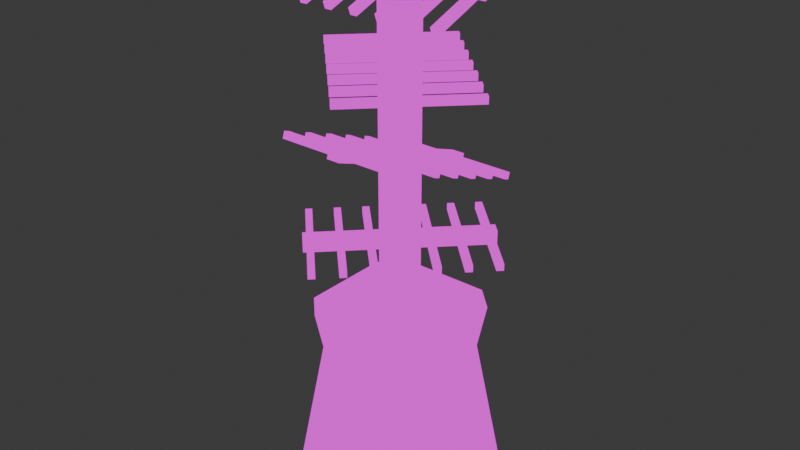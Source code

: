 # Source: challenge_pillar.blend  (saved by Blender 5.0.119; exported with 4.5.12 LTS)
import bpy
from mathutils import Matrix  # noqa: F401  (used for matrix-valued properties, if any)

bpy.ops.wm.read_factory_settings(use_empty=True)
scene = bpy.context.scene
scene.name = 'Scene'

# ---- collections
col_collection = bpy.data.collections.new('Collection'); scene.collection.children.link(col_collection)

# ---- images (referenced by path relative to the original .blend; pixels are not part of the script)
import os
ASSET_DIR = os.environ.get("B2B_ASSET_DIR", "")  # directory of the original .blend (textures are referenced by path, not embedded)
HERE = os.path.dirname(os.path.abspath(__file__))  # packed textures are extracted next to this script under _unpacked/

def load_image(name, relpath, width, height, colorspace="sRGB"):
    """Load a texture the original file referenced (path relative to the .blend, or extracted next to this script)."""
    p = next((c for c in (os.path.join(HERE, relpath), os.path.join(ASSET_DIR, relpath)) if relpath and os.path.exists(c)), "")
    if p:
        img = bpy.data.images.load(p, check_existing=True)
        img.name = name
    else:  # same state as the original file: an image datablock whose file is absent (Cycles renders it pink)
        img = bpy.data.images.new(name, width, height)
        img.source = "FILE"
        img.filepath = "//" + (relpath or name)
    img.colorspace_settings.name = colorspace
    return img
img_challenge_pillar_png = load_image('challenge_pillar.png', 'challenge_pillar.png', 1024, 1024, 'sRGB')

# ---- materials (node trees are filled in below, after node groups)
mat_challenge_pillar = bpy.data.materials.new('challenge_pillar')
mat_challenge_pillar.alpha_threshold = 0.0
mat_challenge_pillar.use_backface_culling_lightprobe_volume = False
mat_challenge_pillar.roughness = 0.5
mat_challenge_pillar.line_color = (0.0, 0.0, 0.0, 1.0)

# ---- material node trees
mat_challenge_pillar.use_nodes = True; mat_challenge_pillar.node_tree.nodes.clear()
_N = mat_challenge_pillar.node_tree.nodes; _L = mat_challenge_pillar.node_tree.links
n0 = _N.new('ShaderNodeOutputMaterial'); n0.name = 'Material Output'; n0.location = (200, 100)
n1 = _N.new('ShaderNodeEmission'); n1.name = 'Emission'; n1.location = (-200, 100)
n2 = _N.new('ShaderNodeTexImage'); n2.name = 'Image Texture'; n2.location = (-490, 80)
n2.image = img_challenge_pillar_png
_L.new(n1.outputs[0], n0.inputs[0])
_L.new(n2.outputs[0], n1.inputs[0])
n0.is_active_output = True

# ---- world
world_world = bpy.data.worlds.new('World'); scene.world = world_world
world_world.use_nodes = True; world_world.node_tree.nodes.clear()
_N = world_world.node_tree.nodes; _L = world_world.node_tree.links
n0 = _N.new('ShaderNodeOutputWorld'); n0.name = 'World Output'; n0.location = (200, 100)
n1 = _N.new('ShaderNodeBackground'); n1.name = 'Background'; n1.location = (-200, 100)
n1.inputs[0].default_value = (0.05088, 0.05088, 0.05088, 1.0)
_L.new(n1.outputs[0], n0.inputs[0])
n0.is_active_output = True
world_world.color = (0.05088, 0.05088, 0.05088)
world_world.sun_shadow_jitter_overblur = 0.0

# ---- meshes
me_pillar = bpy.data.meshes.new('pillar')
me_pillar.from_pydata([(-0.25, 0.1667, 0.7), (-0.25, -0.1667, 0.7), (0.25, -0.1667, 0.7), (0.25, 0.1667, 0.7), (0.1667, 0.25, 0.7), (-0.1667, 0.25, 0.7), (-0.1667, -0.25, 0.7), (0.1667, -0.25, 0.7), (0.1667, 0.1667, 0.7), (-0.1667, 0.1667, 0.7), (0.1667, -0.1667, 0.7), (-0.1667, -0.1667, 0.7), (0.2642, 0.2642, 0.0), (-0.2642, 0.2642, 0.0), (0.2642, -0.2642, 0.0), (-0.2642, -0.2642, 0.0), (-0.2, 0.1333, 0.4), (-0.2, -0.1333, 0.4), (0.2, -0.1333, 0.4), (0.2, 0.1333, 0.4), (0.1333, 0.2, 0.4), (-0.1333, 0.2, 0.4), (-0.1333, -0.2, 0.4), (0.1333, -0.2, 0.4), (-0.05, -0.05, 0.7), (-0.05, -0.05, 2.0), (-0.05, 0.05, 0.7), (-0.05, 0.05, 2.0), (0.05, -0.05, 0.7), (0.05, -0.05, 2.0), (0.05, 0.05, 0.7), (0.05, 0.05, 2.0), (-0.325, -0.03204, 1.865), (0.325, -0.03204, 1.865), (-0.325, 0.01494, 1.882), (0.325, 0.01494, 1.882), (-0.325, -0.01494, 1.818), (0.325, -0.01494, 1.818), (-0.325, 0.03204, 1.835), (0.325, 0.03204, 1.835), (-0.3125, 0.2095, 1.94), (-0.3125, -0.2181, 1.784), (-0.2875, 0.2095, 1.94), (-0.2875, -0.2181, 1.784), (-0.3125, 0.2181, 1.916), (-0.3125, -0.2095, 1.76), (-0.2875, 0.2181, 1.916), (-0.2875, -0.2095, 1.76), (-0.2125, 0.2095, 1.94), (-0.2125, -0.2181, 1.784), (-0.1875, 0.2095, 1.94), (-0.1875, -0.2181, 1.784), (-0.2125, 0.2181, 1.916), (-0.2125, -0.2095, 1.76), (-0.1875, 0.2181, 1.916), (-0.1875, -0.2095, 1.76), (-0.1125, 0.2095, 1.94), (-0.1125, -0.2181, 1.784), (-0.0875, 0.2095, 1.94), (-0.0875, -0.2181, 1.784), (-0.1125, 0.2181, 1.916), (-0.1125, -0.2095, 1.76), (-0.0875, 0.2181, 1.916), (-0.0875, -0.2095, 1.76), (-0.0125, 0.2095, 1.94), (-0.0125, -0.2181, 1.784), (0.0125, 0.2095, 1.94), (0.0125, -0.2181, 1.784), (-0.0125, 0.2181, 1.916), (-0.0125, -0.2095, 1.76), (0.0125, 0.2181, 1.916), (0.0125, -0.2095, 1.76), (0.0875, 0.2095, 1.94), (0.0875, -0.2181, 1.784), (0.1125, 0.2095, 1.94), (0.1125, -0.2181, 1.784), (0.0875, 0.2181, 1.916), (0.0875, -0.2095, 1.76), (0.1125, 0.2181, 1.916), (0.1125, -0.2095, 1.76), (0.1875, 0.2095, 1.94), (0.1875, -0.2181, 1.784), (0.2125, 0.2095, 1.94), (0.2125, -0.2181, 1.784), (0.1875, 0.2181, 1.916), (0.1875, -0.2095, 1.76), (0.2125, 0.2181, 1.916), (0.2125, -0.2095, 1.76), (0.2875, 0.2095, 1.94), (0.2875, -0.2181, 1.784), (0.3125, 0.2095, 1.94), (0.3125, -0.2181, 1.784), (0.2875, 0.2181, 1.916), (0.2875, -0.2095, 1.76), (0.3125, 0.2181, 1.916), (0.3125, -0.2095, 1.76), (-0.2475, 0.2121, 1.575), (0.2121, -0.2475, 1.575), (-0.2121, 0.2475, 1.575), (0.2475, -0.2121, 1.575), (-0.2475, 0.2121, 1.525), (0.2121, -0.2475, 1.525), (-0.2121, 0.2475, 1.525), (0.2475, -0.2121, 1.525), (-0.0601, 0.3818, 1.562), (-0.3818, 0.0601, 1.562), (-0.04243, 0.3642, 1.562), (-0.3642, 0.04243, 1.562), (-0.0601, 0.3818, 1.537), (-0.3818, 0.0601, 1.537), (-0.04243, 0.3642, 1.537), (-0.3642, 0.04243, 1.537), (0.01061, 0.3111, 1.562), (-0.3111, -0.01061, 1.562), (0.02828, 0.2934, 1.562), (-0.2934, -0.02828, 1.562), (0.01061, 0.3111, 1.537), (-0.3111, -0.01061, 1.537), (0.02828, 0.2934, 1.537), (-0.2934, -0.02828, 1.537), (0.08132, 0.2404, 1.562), (-0.2404, -0.08132, 1.562), (0.09899, 0.2227, 1.562), (-0.2227, -0.09899, 1.562), (0.08132, 0.2404, 1.537), (-0.2404, -0.08132, 1.537), (0.09899, 0.2227, 1.537), (-0.2227, -0.09899, 1.537), (0.152, 0.1697, 1.562), (-0.1697, -0.152, 1.562), (0.1697, 0.152, 1.562), (-0.152, -0.1697, 1.562), (0.152, 0.1697, 1.537), (-0.1697, -0.152, 1.537), (0.1697, 0.152, 1.537), (-0.152, -0.1697, 1.537), (0.2227, 0.09899, 1.562), (-0.09899, -0.2227, 1.562), (0.2404, 0.08132, 1.562), (-0.08132, -0.2404, 1.562), (0.2227, 0.09899, 1.537), (-0.09899, -0.2227, 1.537), (0.2404, 0.08132, 1.537), (-0.08132, -0.2404, 1.537), (0.2934, 0.02828, 1.562), (-0.02828, -0.2934, 1.562), (0.3111, 0.01061, 1.562), (-0.01061, -0.3111, 1.562), (0.2934, 0.02828, 1.537), (-0.02828, -0.2934, 1.537), (0.3111, 0.01061, 1.537), (-0.01061, -0.3111, 1.537), (0.3642, -0.04243, 1.562), (0.04243, -0.3642, 1.562), (0.3818, -0.0601, 1.562), (0.0601, -0.3818, 1.562), (0.3642, -0.04243, 1.537), (0.04243, -0.3642, 1.537), (0.3818, -0.0601, 1.537), (0.0601, -0.3818, 1.537), (-0.025, 0.314, 1.162), (-0.025, -0.2968, 1.385), (0.025, 0.314, 1.162), (0.025, -0.2968, 1.385), (-0.025, 0.2968, 1.115), (-0.025, -0.314, 1.338), (0.025, 0.2968, 1.115), (0.025, -0.314, 1.338), (0.2275, 0.2979, 1.155), (-0.2275, 0.2979, 1.155), (0.2275, 0.2744, 1.163), (-0.2275, 0.2744, 1.163), (0.2275, 0.2894, 1.131), (-0.2275, 0.2894, 1.131), (0.2275, 0.2659, 1.14), (-0.2275, 0.2659, 1.14), (0.2275, 0.204, 1.189), (-0.2275, 0.204, 1.189), (0.2275, 0.1805, 1.198), (-0.2275, 0.1805, 1.198), (0.2275, 0.1954, 1.166), (-0.2275, 0.1954, 1.166), (0.2275, 0.1719, 1.174), (-0.2275, 0.1719, 1.174), (0.2275, 0.11, 1.223), (-0.2275, 0.11, 1.223), (0.2275, 0.0865, 1.232), (-0.2275, 0.0865, 1.232), (0.2275, 0.1014, 1.2), (-0.2275, 0.1014, 1.2), (0.2275, 0.07795, 1.208), (-0.2275, 0.07795, 1.208), (0.2275, 0.01602, 1.257), (-0.2275, 0.01602, 1.257), (0.2275, -0.007471, 1.266), (-0.2275, -0.007471, 1.266), (0.2275, 0.007471, 1.234), (-0.2275, 0.007471, 1.234), (0.2275, -0.01602, 1.243), (-0.2275, -0.01602, 1.243), (0.2275, -0.07795, 1.292), (-0.2275, -0.07795, 1.292), (0.2275, -0.1014, 1.3), (-0.2275, -0.1014, 1.3), (0.2275, -0.0865, 1.268), (-0.2275, -0.0865, 1.268), (0.2275, -0.11, 1.277), (-0.2275, -0.11, 1.277), (0.2275, -0.1719, 1.326), (-0.2275, -0.1719, 1.326), (0.2275, -0.1954, 1.334), (-0.2275, -0.1954, 1.334), (0.2275, -0.1805, 1.302), (-0.2275, -0.1805, 1.302), (0.2275, -0.204, 1.311), (-0.2275, -0.204, 1.311), (0.2275, -0.2659, 1.36), (-0.2275, -0.2659, 1.36), (0.2275, -0.2894, 1.369), (-0.2275, -0.2894, 1.369), (0.2275, -0.2744, 1.337), (-0.2275, -0.2744, 1.337), (0.2275, -0.2979, 1.345), (-0.2275, -0.2979, 1.345), (0.2121, 0.2475, 0.975), (-0.2475, -0.2121, 0.975), (0.2475, 0.2121, 0.975), (-0.2121, -0.2475, 0.975), (0.2121, 0.2475, 0.925), (-0.2475, -0.2121, 0.925), (0.2475, 0.2121, 0.925), (-0.2121, -0.2475, 0.925), (0.3818, 0.0601, 0.9625), (0.0601, 0.3818, 0.9625), (0.3642, 0.04243, 0.9625), (0.04243, 0.3642, 0.9625), (0.3818, 0.0601, 0.9375), (0.0601, 0.3818, 0.9375), (0.3642, 0.04243, 0.9375), (0.04243, 0.3642, 0.9375), (0.3111, -0.01061, 0.9625), (-0.01061, 0.3111, 0.9625), (0.2934, -0.02828, 0.9625), (-0.02828, 0.2934, 0.9625), (0.3111, -0.01061, 0.9375), (-0.01061, 0.3111, 0.9375), (0.2934, -0.02828, 0.9375), (-0.02828, 0.2934, 0.9375), (0.2404, -0.08132, 0.9625), (-0.08132, 0.2404, 0.9625), (0.2227, -0.09899, 0.9625), (-0.09899, 0.2227, 0.9625), (0.2404, -0.08132, 0.9375), (-0.08132, 0.2404, 0.9375), (0.2227, -0.09899, 0.9375), (-0.09899, 0.2227, 0.9375), (0.1697, -0.152, 0.9625), (-0.152, 0.1697, 0.9625), (0.152, -0.1697, 0.9625), (-0.1697, 0.152, 0.9625), (0.1697, -0.152, 0.9375), (-0.152, 0.1697, 0.9375), (0.152, -0.1697, 0.9375), (-0.1697, 0.152, 0.9375), (0.099, -0.2227, 0.9625), (-0.2227, 0.09899, 0.9625), (0.08132, -0.2404, 0.9625), (-0.2404, 0.08132, 0.9625), (0.099, -0.2227, 0.9375), (-0.2227, 0.09899, 0.9375), (0.08132, -0.2404, 0.9375), (-0.2404, 0.08132, 0.9375), (0.02828, -0.2934, 0.9625), (-0.2934, 0.02828, 0.9625), (0.01061, -0.3111, 0.9625), (-0.3111, 0.01061, 0.9625), (0.02828, -0.2934, 0.9375), (-0.2934, 0.02828, 0.9375), (0.01061, -0.3111, 0.9375), (-0.3111, 0.01061, 0.9375), (-0.04243, -0.3642, 0.9625), (-0.3642, -0.04243, 0.9625), (-0.0601, -0.3818, 0.9625), (-0.3818, -0.0601, 0.9625), (-0.04243, -0.3642, 0.9375), (-0.3642, -0.04243, 0.9375), (-0.0601, -0.3818, 0.9375), (-0.3818, -0.0601, 0.9375)], [], [(10, 7, 2), (4, 8, 3), (8, 10, 2, 3), (0, 1, 11, 9), (10, 11, 15, 14), (5, 0, 9), (5, 9, 8, 4), (1, 6, 11), (11, 6, 7, 10), (9, 8, 12, 13), (11, 9, 13, 15), (8, 10, 14, 12), (10, 8, 9, 11), (3, 2, 18, 19), (1, 0, 16, 17), (6, 1, 17, 22), (4, 3, 19, 20), (2, 7, 23, 18), (0, 5, 21, 16), (7, 6, 22, 23), (5, 4, 20, 21), (24, 25, 27, 26), (26, 27, 31, 30), (30, 31, 29, 28), (28, 29, 25, 24), (32, 33, 35, 34), (31, 27, 25, 29), (34, 35, 39, 38), (38, 39, 37, 36), (36, 37, 33, 32), (39, 35, 33, 37), (32, 34, 38, 36), (40, 41, 43, 42), (42, 43, 47, 46), (46, 47, 45, 44), (44, 45, 41, 40), (47, 43, 41, 45), (40, 42, 46, 44), (48, 49, 51, 50), (50, 51, 55, 54), (54, 55, 53, 52), (52, 53, 49, 48), (55, 51, 49, 53), (48, 50, 54, 52), (56, 57, 59, 58), (58, 59, 63, 62), (62, 63, 61, 60), (60, 61, 57, 56), (63, 59, 57, 61), (56, 58, 62, 60), (64, 65, 67, 66), (66, 67, 71, 70), (70, 71, 69, 68), (68, 69, 65, 64), (71, 67, 65, 69), (64, 66, 70, 68), (72, 73, 75, 74), (74, 75, 79, 78), (78, 79, 77, 76), (76, 77, 73, 72), (79, 75, 73, 77), (72, 74, 78, 76), (80, 81, 83, 82), (82, 83, 87, 86), (86, 87, 85, 84), (84, 85, 81, 80), (87, 83, 81, 85), (80, 82, 86, 84), (88, 89, 91, 90), (90, 91, 95, 94), (94, 95, 93, 92), (92, 93, 89, 88), (95, 91, 89, 93), (88, 90, 94, 92), (96, 97, 99, 98), (98, 99, 103, 102), (102, 103, 101, 100), (100, 101, 97, 96), (103, 99, 97, 101), (96, 98, 102, 100), (104, 105, 107, 106), (106, 107, 111, 110), (110, 111, 109, 108), (108, 109, 105, 104), (111, 107, 105, 109), (104, 106, 110, 108), (112, 113, 115, 114), (114, 115, 119, 118), (118, 119, 117, 116), (116, 117, 113, 112), (119, 115, 113, 117), (112, 114, 118, 116), (120, 121, 123, 122), (122, 123, 127, 126), (126, 127, 125, 124), (124, 125, 121, 120), (127, 123, 121, 125), (120, 122, 126, 124), (128, 129, 131, 130), (130, 131, 135, 134), (134, 135, 133, 132), (132, 133, 129, 128), (135, 131, 129, 133), (128, 130, 134, 132), (136, 137, 139, 138), (138, 139, 143, 142), (142, 143, 141, 140), (140, 141, 137, 136), (143, 139, 137, 141), (136, 138, 142, 140), (144, 145, 147, 146), (146, 147, 151, 150), (150, 151, 149, 148), (148, 149, 145, 144), (151, 147, 145, 149), (144, 146, 150, 148), (152, 153, 155, 154), (154, 155, 159, 158), (158, 159, 157, 156), (156, 157, 153, 152), (159, 155, 153, 157), (152, 154, 158, 156), (160, 161, 163, 162), (162, 163, 167, 166), (166, 167, 165, 164), (164, 165, 161, 160), (167, 163, 161, 165), (160, 162, 166, 164), (168, 169, 171, 170), (170, 171, 175, 174), (174, 175, 173, 172), (172, 173, 169, 168), (175, 171, 169, 173), (168, 170, 174, 172), (176, 177, 179, 178), (178, 179, 183, 182), (182, 183, 181, 180), (180, 181, 177, 176), (183, 179, 177, 181), (176, 178, 182, 180), (184, 185, 187, 186), (186, 187, 191, 190), (190, 191, 189, 188), (188, 189, 185, 184), (191, 187, 185, 189), (184, 186, 190, 188), (192, 193, 195, 194), (194, 195, 199, 198), (198, 199, 197, 196), (196, 197, 193, 192), (199, 195, 193, 197), (192, 194, 198, 196), (200, 201, 203, 202), (202, 203, 207, 206), (206, 207, 205, 204), (204, 205, 201, 200), (207, 203, 201, 205), (200, 202, 206, 204), (208, 209, 211, 210), (210, 211, 215, 214), (214, 215, 213, 212), (212, 213, 209, 208), (215, 211, 209, 213), (208, 210, 214, 212), (216, 217, 219, 218), (218, 219, 223, 222), (222, 223, 221, 220), (220, 221, 217, 216), (223, 219, 217, 221), (216, 218, 222, 220), (224, 225, 227, 226), (226, 227, 231, 230), (230, 231, 229, 228), (228, 229, 225, 224), (231, 227, 225, 229), (224, 226, 230, 228), (232, 233, 235, 234), (234, 235, 239, 238), (238, 239, 237, 236), (236, 237, 233, 232), (239, 235, 233, 237), (232, 234, 238, 236), (240, 241, 243, 242), (242, 243, 247, 246), (246, 247, 245, 244), (244, 245, 241, 240), (247, 243, 241, 245), (240, 242, 246, 244), (248, 249, 251, 250), (250, 251, 255, 254), (254, 255, 253, 252), (252, 253, 249, 248), (255, 251, 249, 253), (248, 250, 254, 252), (256, 257, 259, 258), (258, 259, 263, 262), (262, 263, 261, 260), (260, 261, 257, 256), (263, 259, 257, 261), (256, 258, 262, 260), (264, 265, 267, 266), (266, 267, 271, 270), (270, 271, 269, 268), (268, 269, 265, 264), (271, 267, 265, 269), (264, 266, 270, 268), (272, 273, 275, 274), (274, 275, 279, 278), (278, 279, 277, 276), (276, 277, 273, 272), (279, 275, 273, 277), (272, 274, 278, 276), (280, 281, 283, 282), (282, 283, 287, 286), (286, 287, 285, 284), (284, 285, 281, 280), (287, 283, 281, 285), (280, 282, 286, 284)])
me_pillar.polygons.foreach_set('use_smooth', [1, 1, 1, 1, 1, 1, 1, 1, 1, 1, 1, 1, 1, 1, 1, 1, 1, 1, 1, 1, 1, 0, 0, 0, 0, 0, 0, 0, 0, 0, 0, 0, 0, 0, 0, 0, 0, 0, 0, 0, 0, 0, 0, 0, 0, 0, 0, 0, 0, 0, 0, 0, 0, 0, 0, 0, 0, 0, 0, 0, 0, 0, 0, 0, 0, 0, 0, 0, 0, 0, 0, 0, 0, 0, 0, 0, 0, 0, 0, 0, 0, 0, 0, 0, 0, 0, 0, 0, 0, 0, 0, 0, 0, 0, 0, 0, 0, 0, 0, 0, 0, 0, 0, 0, 0, 0, 0, 0, 0, 0, 0, 0, 0, 0, 0, 0, 0, 0, 0, 0, 0, 0, 0, 0, 0, 0, 0, 0, 0, 0, 0, 0, 0, 0, 0, 0, 0, 0, 0, 0, 0, 0, 0, 0, 0, 0, 0, 0, 0, 0, 0, 0, 0, 0, 0, 0, 0, 0, 0, 0, 0, 0, 0, 0, 0, 0, 0, 0, 0, 0, 0, 0, 0, 0, 0, 0, 0, 0, 0, 0, 0, 0, 0, 0, 0, 0, 0, 0, 0, 0, 0, 0, 0, 0, 0, 0, 0, 0, 0, 0, 0, 0, 0, 0, 0, 0, 0, 0, 0, 0, 0, 0, 0, 0, 0, 0, 0, 0])
_uv = me_pillar.uv_layers.new(name='UVMap')
_uv.uv.foreach_set('vector', [0.125, 0.8691, 0.125, 0.8691, 0.125, 0.8691, 0.125, 0.8691, 0.125, 0.8691, 0.125, 0.8691, 0.125, 0.8691, 0.125, 0.8691, 0.125, 0.8691, 0.125, 0.8691, 0.125, 0.8691, 0.125, 0.8691, 0.125, 0.8691, 0.125, 0.8691, 0.125, 0.8691, 0.125, 0.8691, 0.125, 0.8691, 0.125, 0.8691, 0.125, 0.8691, 0.125, 0.8691, 0.125, 0.8691, 0.125, 0.8691, 0.125, 0.8691, 0.125, 0.8691, 0.125, 0.8691, 0.125, 0.8691, 0.125, 0.8691, 0.125, 0.8691, 0.125, 0.8691, 0.125, 0.8691, 0.125, 0.8691, 0.125, 0.8691, 0.125, 0.8691, 0.125, 0.8691, 0.125, 0.8691, 0.125, 0.8691, 0.125, 0.8691, 0.125, 0.8691, 0.125, 0.8691, 0.125, 0.8691, 0.125, 0.8691, 0.125, 0.8691, 0.125, 0.8691, 0.125, 0.8691, 0.125, 0.8691, 0.125, 0.8691, 0.125, 0.8691, 0.125, 0.8691, 0.125, 0.8691, 0.125, 0.8691, 0.125, 0.8691, 0.125, 0.8691, 0.125, 0.8691, 0.125, 0.8691, 0.125, 0.8691, 0.125, 0.8691, 0.125, 0.8691, 0.125, 0.8691, 0.125, 0.8691, 0.125, 0.8691, 0.125, 0.8691, 0.125, 0.8691, 0.125, 0.8691, 0.125, 0.8691, 0.125, 0.8691, 0.125, 0.8691, 0.125, 0.8691, 0.125, 0.8691, 0.125, 0.8691, 0.125, 0.8691, 0.125, 0.8691, 0.125, 0.8691, 0.125, 0.8691, 0.125, 0.8691, 0.125, 0.8691, 0.125, 0.8691, 0.125, 0.8691, 0.125, 0.8691, 0.125, 0.8691, 0.125, 0.8691, 0.3789, 0.8555, 0.3789, 0.8555, 0.3789, 0.8555, 0.3789, 0.8555, 0.3789, 0.8555, 0.3789, 0.8555, 0.3789, 0.8555, 0.3789, 0.8555, 0.3789, 0.8555, 0.3789, 0.8555, 0.3789, 0.8555, 0.3789, 0.8555, 0.3789, 0.8555, 0.3789, 0.8555, 0.3789, 0.8555, 0.3789, 0.8555, 0.3789, 0.8555, 0.3789, 0.8555, 0.3789, 0.8555, 0.3789, 0.8555, 0.3789, 0.8555, 0.3789, 0.8555, 0.3789, 0.8555, 0.3789, 0.8555, 0.3789, 0.8555, 0.3789, 0.8555, 0.3789, 0.8555, 0.3789, 0.8555, 0.3789, 0.8555, 0.3789, 0.8555, 0.3789, 0.8555, 0.3789, 0.8555, 0.3789, 0.8555, 0.3789, 0.8555, 0.3789, 0.8555, 0.3789, 0.8555, 0.3789, 0.8555, 0.3789, 0.8555, 0.3789, 0.8555, 0.3789, 0.8555, 0.3789, 0.8555, 0.3789, 0.8555, 0.3789, 0.8555, 0.3789, 0.8555, 0.627, 0.8594, 0.627, 0.8594, 0.627, 0.8594, 0.627, 0.8594, 0.627, 0.8594, 0.627, 0.8594, 0.627, 0.8594, 0.627, 0.8594, 0.627, 0.8594, 0.627, 0.8594, 0.627, 0.8594, 0.627, 0.8594, 0.627, 0.8594, 0.627, 0.8594, 0.627, 0.8594, 0.627, 0.8594, 0.627, 0.8594, 0.627, 0.8594, 0.627, 0.8594, 0.627, 0.8594, 0.627, 0.8594, 0.627, 0.8594, 0.627, 0.8594, 0.627, 0.8594, 0.627, 0.8594, 0.627, 0.8594, 0.627, 0.8594, 0.627, 0.8594, 0.627, 0.8594, 0.627, 0.8594, 0.627, 0.8594, 0.627, 0.8594, 0.627, 0.8594, 0.627, 0.8594, 0.627, 0.8594, 0.627, 0.8594, 0.627, 0.8594, 0.627, 0.8594, 0.627, 0.8594, 0.627, 0.8594, 0.627, 0.8594, 0.627, 0.8594, 0.627, 0.8594, 0.627, 0.8594, 0.627, 0.8594, 0.627, 0.8594, 0.627, 0.8594, 0.627, 0.8594, 0.627, 0.8594, 0.627, 0.8594, 0.627, 0.8594, 0.627, 0.8594, 0.627, 0.8594, 0.627, 0.8594, 0.627, 0.8594, 0.627, 0.8594, 0.627, 0.8594, 0.627, 0.8594, 0.627, 0.8594, 0.627, 0.8594, 0.627, 0.8594, 0.627, 0.8594, 0.627, 0.8594, 0.627, 0.8594, 0.627, 0.8594, 0.627, 0.8594, 0.627, 0.8594, 0.627, 0.8594, 0.627, 0.8594, 0.627, 0.8594, 0.627, 0.8594, 0.627, 0.8594, 0.627, 0.8594, 0.627, 0.8594, 0.627, 0.8594, 0.627, 0.8594, 0.627, 0.8594, 0.627, 0.8594, 0.627, 0.8594, 0.627, 0.8594, 0.627, 0.8594, 0.627, 0.8594, 0.627, 0.8594, 0.627, 0.8594, 0.627, 0.8594, 0.627, 0.8594, 0.627, 0.8594, 0.627, 0.8594, 0.627, 0.8594, 0.627, 0.8594, 0.627, 0.8594, 0.627, 0.8594, 0.627, 0.8594, 0.627, 0.8594, 0.627, 0.8594, 0.627, 0.8594, 0.627, 0.8594, 0.627, 0.8594, 0.627, 0.8594, 0.627, 0.8594, 0.627, 0.8594, 0.627, 0.8594, 0.627, 0.8594, 0.627, 0.8594, 0.627, 0.8594, 0.627, 0.8594, 0.627, 0.8594, 0.627, 0.8594, 0.627, 0.8594, 0.627, 0.8594, 0.627, 0.8594, 0.627, 0.8594, 0.627, 0.8594, 0.627, 0.8594, 0.627, 0.8594, 0.627, 0.8594, 0.627, 0.8594, 0.627, 0.8594, 0.627, 0.8594, 0.627, 0.8594, 0.627, 0.8594, 0.627, 0.8594, 0.627, 0.8594, 0.627, 0.8594, 0.627, 0.8594, 0.627, 0.8594, 0.627, 0.8594, 0.627, 0.8594, 0.627, 0.8594, 0.627, 0.8594, 0.627, 0.8594, 0.627, 0.8594, 0.627, 0.8594, 0.627, 0.8594, 0.627, 0.8594, 0.627, 0.8594, 0.627, 0.8594, 0.627, 0.8594, 0.627, 0.8594, 0.627, 0.8594, 0.627, 0.8594, 0.627, 0.8594, 0.627, 0.8594, 0.627, 0.8594, 0.627, 0.8594, 0.627, 0.8594, 0.627, 0.8594, 0.627, 0.8594, 0.627, 0.8594, 0.627, 0.8594, 0.627, 0.8594, 0.627, 0.8594, 0.627, 0.8594, 0.627, 0.8594, 0.627, 0.8594, 0.627, 0.8594, 0.627, 0.8594, 0.627, 0.8594, 0.627, 0.8594, 0.627, 0.8594, 0.627, 0.8594, 0.627, 0.8594, 0.627, 0.8594, 0.627, 0.8594, 0.627, 0.8594, 0.627, 0.8594, 0.627, 0.8594, 0.627, 0.8594, 0.3789, 0.8555, 0.3789, 0.8555, 0.3789, 0.8555, 0.3789, 0.8555, 0.3789, 0.8555, 0.3789, 0.8555, 0.3789, 0.8555, 0.3789, 0.8555, 0.3789, 0.8555, 0.3789, 0.8555, 0.3789, 0.8555, 0.3789, 0.8555, 0.3789, 0.8555, 0.3789, 0.8555, 0.3789, 0.8555, 0.3789, 0.8555, 0.3789, 0.8555, 0.3789, 0.8555, 0.3789, 0.8555, 0.3789, 0.8555, 0.3789, 0.8555, 0.3789, 0.8555, 0.3789, 0.8555, 0.3789, 0.8555, 0.627, 0.8594, 0.627, 0.8594, 0.627, 0.8594, 0.627, 0.8594, 0.627, 0.8594, 0.627, 0.8594, 0.627, 0.8594, 0.627, 0.8594, 0.627, 0.8594, 0.627, 0.8594, 0.627, 0.8594, 0.627, 0.8594, 0.627, 0.8594, 0.627, 0.8594, 0.627, 0.8594, 0.627, 0.8594, 0.627, 0.8594, 0.627, 0.8594, 0.627, 0.8594, 0.627, 0.8594, 0.627, 0.8594, 0.627, 0.8594, 0.627, 0.8594, 0.627, 0.8594, 0.627, 0.8594, 0.627, 0.8594, 0.627, 0.8594, 0.627, 0.8594, 0.627, 0.8594, 0.627, 0.8594, 0.627, 0.8594, 0.627, 0.8594, 0.627, 0.8594, 0.627, 0.8594, 0.627, 0.8594, 0.627, 0.8594, 0.627, 0.8594, 0.627, 0.8594, 0.627, 0.8594, 0.627, 0.8594, 0.627, 0.8594, 0.627, 0.8594, 0.627, 0.8594, 0.627, 0.8594, 0.627, 0.8594, 0.627, 0.8594, 0.627, 0.8594, 0.627, 0.8594, 0.627, 0.8594, 0.627, 0.8594, 0.627, 0.8594, 0.627, 0.8594, 0.627, 0.8594, 0.627, 0.8594, 0.627, 0.8594, 0.627, 0.8594, 0.627, 0.8594, 0.627, 0.8594, 0.627, 0.8594, 0.627, 0.8594, 0.627, 0.8594, 0.627, 0.8594, 0.627, 0.8594, 0.627, 0.8594, 0.627, 0.8594, 0.627, 0.8594, 0.627, 0.8594, 0.627, 0.8594, 0.627, 0.8594, 0.627, 0.8594, 0.627, 0.8594, 0.627, 0.8594, 0.627, 0.8594, 0.627, 0.8594, 0.627, 0.8594, 0.627, 0.8594, 0.627, 0.8594, 0.627, 0.8594, 0.627, 0.8594, 0.627, 0.8594, 0.627, 0.8594, 0.627, 0.8594, 0.627, 0.8594, 0.627, 0.8594, 0.627, 0.8594, 0.627, 0.8594, 0.627, 0.8594, 0.627, 0.8594, 0.627, 0.8594, 0.627, 0.8594, 0.627, 0.8594, 0.627, 0.8594, 0.627, 0.8594, 0.627, 0.8594, 0.627, 0.8594, 0.627, 0.8594, 0.627, 0.8594, 0.627, 0.8594, 0.627, 0.8594, 0.627, 0.8594, 0.627, 0.8594, 0.627, 0.8594, 0.627, 0.8594, 0.627, 0.8594, 0.627, 0.8594, 0.627, 0.8594, 0.627, 0.8594, 0.627, 0.8594, 0.627, 0.8594, 0.627, 0.8594, 0.627, 0.8594, 0.627, 0.8594, 0.627, 0.8594, 0.627, 0.8594, 0.627, 0.8594, 0.627, 0.8594, 0.627, 0.8594, 0.627, 0.8594, 0.627, 0.8594, 0.627, 0.8594, 0.627, 0.8594, 0.627, 0.8594, 0.627, 0.8594, 0.627, 0.8594, 0.627, 0.8594, 0.627, 0.8594, 0.627, 0.8594, 0.627, 0.8594, 0.627, 0.8594, 0.627, 0.8594, 0.627, 0.8594, 0.627, 0.8594, 0.627, 0.8594, 0.627, 0.8594, 0.627, 0.8594, 0.627, 0.8594, 0.627, 0.8594, 0.627, 0.8594, 0.627, 0.8594, 0.627, 0.8594, 0.627, 0.8594, 0.627, 0.8594, 0.627, 0.8594, 0.627, 0.8594, 0.627, 0.8594, 0.627, 0.8594, 0.627, 0.8594, 0.627, 0.8594, 0.627, 0.8594, 0.627, 0.8594, 0.627, 0.8594, 0.627, 0.8594, 0.627, 0.8594, 0.627, 0.8594, 0.627, 0.8594, 0.627, 0.8594, 0.627, 0.8594, 0.627, 0.8594, 0.627, 0.8594, 0.627, 0.8594, 0.627, 0.8594, 0.627, 0.8594, 0.627, 0.8594, 0.627, 0.8594, 0.627, 0.8594, 0.627, 0.8594, 0.627, 0.8594, 0.627, 0.8594, 0.3789, 0.8555, 0.3789, 0.8555, 0.3789, 0.8555, 0.3789, 0.8555, 0.3789, 0.8555, 0.3789, 0.8555, 0.3789, 0.8555, 0.3789, 0.8555, 0.3789, 0.8555, 0.3789, 0.8555, 0.3789, 0.8555, 0.3789, 0.8555, 0.3789, 0.8555, 0.3789, 0.8555, 0.3789, 0.8555, 0.3789, 0.8555, 0.3789, 0.8555, 0.3789, 0.8555, 0.3789, 0.8555, 0.3789, 0.8555, 0.3789, 0.8555, 0.3789, 0.8555, 0.3789, 0.8555, 0.3789, 0.8555, 0.627, 0.8594, 0.627, 0.8594, 0.627, 0.8594, 0.627, 0.8594, 0.627, 0.8594, 0.627, 0.8594, 0.627, 0.8594, 0.627, 0.8594, 0.627, 0.8594, 0.627, 0.8594, 0.627, 0.8594, 0.627, 0.8594, 0.627, 0.8594, 0.627, 0.8594, 0.627, 0.8594, 0.627, 0.8594, 0.627, 0.8594, 0.627, 0.8594, 0.627, 0.8594, 0.627, 0.8594, 0.627, 0.8594, 0.627, 0.8594, 0.627, 0.8594, 0.627, 0.8594, 0.627, 0.8594, 0.627, 0.8594, 0.627, 0.8594, 0.627, 0.8594, 0.627, 0.8594, 0.627, 0.8594, 0.627, 0.8594, 0.627, 0.8594, 0.627, 0.8594, 0.627, 0.8594, 0.627, 0.8594, 0.627, 0.8594, 0.627, 0.8594, 0.627, 0.8594, 0.627, 0.8594, 0.627, 0.8594, 0.627, 0.8594, 0.627, 0.8594, 0.627, 0.8594, 0.627, 0.8594, 0.627, 0.8594, 0.627, 0.8594, 0.627, 0.8594, 0.627, 0.8594, 0.627, 0.8594, 0.627, 0.8594, 0.627, 0.8594, 0.627, 0.8594, 0.627, 0.8594, 0.627, 0.8594, 0.627, 0.8594, 0.627, 0.8594, 0.627, 0.8594, 0.627, 0.8594, 0.627, 0.8594, 0.627, 0.8594, 0.627, 0.8594, 0.627, 0.8594, 0.627, 0.8594, 0.627, 0.8594, 0.627, 0.8594, 0.627, 0.8594, 0.627, 0.8594, 0.627, 0.8594, 0.627, 0.8594, 0.627, 0.8594, 0.627, 0.8594, 0.627, 0.8594, 0.627, 0.8594, 0.627, 0.8594, 0.627, 0.8594, 0.627, 0.8594, 0.627, 0.8594, 0.627, 0.8594, 0.627, 0.8594, 0.627, 0.8594, 0.627, 0.8594, 0.627, 0.8594, 0.627, 0.8594, 0.627, 0.8594, 0.627, 0.8594, 0.627, 0.8594, 0.627, 0.8594, 0.627, 0.8594, 0.627, 0.8594, 0.627, 0.8594, 0.627, 0.8594, 0.627, 0.8594, 0.627, 0.8594, 0.627, 0.8594, 0.627, 0.8594, 0.627, 0.8594, 0.627, 0.8594, 0.627, 0.8594, 0.627, 0.8594, 0.627, 0.8594, 0.627, 0.8594, 0.627, 0.8594, 0.627, 0.8594, 0.627, 0.8594, 0.627, 0.8594, 0.627, 0.8594, 0.627, 0.8594, 0.627, 0.8594, 0.627, 0.8594, 0.627, 0.8594, 0.627, 0.8594, 0.627, 0.8594, 0.627, 0.8594, 0.627, 0.8594, 0.627, 0.8594, 0.627, 0.8594, 0.627, 0.8594, 0.627, 0.8594, 0.627, 0.8594, 0.627, 0.8594, 0.627, 0.8594, 0.627, 0.8594, 0.627, 0.8594, 0.627, 0.8594, 0.627, 0.8594, 0.627, 0.8594, 0.627, 0.8594, 0.627, 0.8594, 0.627, 0.8594, 0.627, 0.8594, 0.627, 0.8594, 0.627, 0.8594, 0.627, 0.8594, 0.627, 0.8594, 0.627, 0.8594, 0.627, 0.8594, 0.627, 0.8594, 0.627, 0.8594, 0.627, 0.8594, 0.627, 0.8594, 0.627, 0.8594, 0.627, 0.8594, 0.627, 0.8594, 0.627, 0.8594, 0.627, 0.8594, 0.627, 0.8594, 0.627, 0.8594, 0.627, 0.8594, 0.627, 0.8594, 0.627, 0.8594, 0.627, 0.8594, 0.627, 0.8594, 0.627, 0.8594, 0.627, 0.8594, 0.627, 0.8594, 0.627, 0.8594, 0.627, 0.8594, 0.627, 0.8594, 0.627, 0.8594, 0.627, 0.8594, 0.627, 0.8594, 0.627, 0.8594, 0.627, 0.8594, 0.627, 0.8594, 0.627, 0.8594, 0.627, 0.8594, 0.627, 0.8594, 0.627, 0.8594, 0.3789, 0.8555, 0.3789, 0.8555, 0.3789, 0.8555, 0.3789, 0.8555, 0.3789, 0.8555, 0.3789, 0.8555, 0.3789, 0.8555, 0.3789, 0.8555, 0.3789, 0.8555, 0.3789, 0.8555, 0.3789, 0.8555, 0.3789, 0.8555, 0.3789, 0.8555, 0.3789, 0.8555, 0.3789, 0.8555, 0.3789, 0.8555, 0.3789, 0.8555, 0.3789, 0.8555, 0.3789, 0.8555, 0.3789, 0.8555, 0.3789, 0.8555, 0.3789, 0.8555, 0.3789, 0.8555, 0.3789, 0.8555, 0.627, 0.8594, 0.627, 0.8594, 0.627, 0.8594, 0.627, 0.8594, 0.627, 0.8594, 0.627, 0.8594, 0.627, 0.8594, 0.627, 0.8594, 0.627, 0.8594, 0.627, 0.8594, 0.627, 0.8594, 0.627, 0.8594, 0.627, 0.8594, 0.627, 0.8594, 0.627, 0.8594, 0.627, 0.8594, 0.627, 0.8594, 0.627, 0.8594, 0.627, 0.8594, 0.627, 0.8594, 0.627, 0.8594, 0.627, 0.8594, 0.627, 0.8594, 0.627, 0.8594, 0.627, 0.8594, 0.627, 0.8594, 0.627, 0.8594, 0.627, 0.8594, 0.627, 0.8594, 0.627, 0.8594, 0.627, 0.8594, 0.627, 0.8594, 0.627, 0.8594, 0.627, 0.8594, 0.627, 0.8594, 0.627, 0.8594, 0.627, 0.8594, 0.627, 0.8594, 0.627, 0.8594, 0.627, 0.8594, 0.627, 0.8594, 0.627, 0.8594, 0.627, 0.8594, 0.627, 0.8594, 0.627, 0.8594, 0.627, 0.8594, 0.627, 0.8594, 0.627, 0.8594, 0.627, 0.8594, 0.627, 0.8594, 0.627, 0.8594, 0.627, 0.8594, 0.627, 0.8594, 0.627, 0.8594, 0.627, 0.8594, 0.627, 0.8594, 0.627, 0.8594, 0.627, 0.8594, 0.627, 0.8594, 0.627, 0.8594, 0.627, 0.8594, 0.627, 0.8594, 0.627, 0.8594, 0.627, 0.8594, 0.627, 0.8594, 0.627, 0.8594, 0.627, 0.8594, 0.627, 0.8594, 0.627, 0.8594, 0.627, 0.8594, 0.627, 0.8594, 0.627, 0.8594, 0.627, 0.8594, 0.627, 0.8594, 0.627, 0.8594, 0.627, 0.8594, 0.627, 0.8594, 0.627, 0.8594, 0.627, 0.8594, 0.627, 0.8594, 0.627, 0.8594, 0.627, 0.8594, 0.627, 0.8594, 0.627, 0.8594, 0.627, 0.8594, 0.627, 0.8594, 0.627, 0.8594, 0.627, 0.8594, 0.627, 0.8594, 0.627, 0.8594, 0.627, 0.8594, 0.627, 0.8594, 0.627, 0.8594, 0.627, 0.8594, 0.627, 0.8594, 0.627, 0.8594, 0.627, 0.8594, 0.627, 0.8594, 0.627, 0.8594, 0.627, 0.8594, 0.627, 0.8594, 0.627, 0.8594, 0.627, 0.8594, 0.627, 0.8594, 0.627, 0.8594, 0.627, 0.8594, 0.627, 0.8594, 0.627, 0.8594, 0.627, 0.8594, 0.627, 0.8594, 0.627, 0.8594, 0.627, 0.8594, 0.627, 0.8594, 0.627, 0.8594, 0.627, 0.8594, 0.627, 0.8594, 0.627, 0.8594, 0.627, 0.8594, 0.627, 0.8594, 0.627, 0.8594, 0.627, 0.8594, 0.627, 0.8594, 0.627, 0.8594, 0.627, 0.8594, 0.627, 0.8594, 0.627, 0.8594, 0.627, 0.8594, 0.627, 0.8594, 0.627, 0.8594, 0.627, 0.8594, 0.627, 0.8594, 0.627, 0.8594, 0.627, 0.8594, 0.627, 0.8594, 0.627, 0.8594, 0.627, 0.8594, 0.627, 0.8594, 0.627, 0.8594, 0.627, 0.8594, 0.627, 0.8594, 0.627, 0.8594, 0.627, 0.8594, 0.627, 0.8594, 0.627, 0.8594, 0.627, 0.8594, 0.627, 0.8594, 0.627, 0.8594, 0.627, 0.8594, 0.627, 0.8594, 0.627, 0.8594, 0.627, 0.8594, 0.627, 0.8594, 0.627, 0.8594, 0.627, 0.8594, 0.627, 0.8594, 0.627, 0.8594, 0.627, 0.8594, 0.627, 0.8594, 0.627, 0.8594, 0.627, 0.8594, 0.627, 0.8594, 0.627, 0.8594, 0.627, 0.8594, 0.627, 0.8594, 0.627, 0.8594, 0.627, 0.8594, 0.627, 0.8594, 0.627, 0.8594])
me_pillar.materials.append(mat_challenge_pillar)
me_pillar.use_mirror_vertex_groups = False
me_pillar.update()

# ---- objects
ob_pillar = bpy.data.objects.new('pillar', me_pillar)

# ---- transforms, parenting, visibility, modifiers, constraints
ob_pillar.location = (0.0, 0.0, 0.0)
ob_pillar.lock_rotations_4d = False
ob_pillar.empty_display_type = 'ARROWS'
ob_pillar.lineart.crease_threshold = 0.0

# ---- collection membership
col_collection.objects.link(ob_pillar)

# ---- scene / render settings (as saved in the file)
scene.frame_start = 1; scene.frame_end = 250; scene.frame_set(1)
scene.render.engine = 'BLENDER_EEVEE_NEXT'
scene.render.bake_bias = 0.0
scene.render.bake_samples = 0
scene.cycles.sampling_pattern = 'TABULATED_SOBOL'
scene.eevee.use_volume_custom_range = False
bpy.context.view_layer.update()

# ---- added for rendering (the .blend has no active camera): camera
cam_auto = bpy.data.cameras.new('AutoCamera')
cam_auto.lens = 50.0
cam_auto.sensor_width = 36.0
cam_auto.clip_end = 1000.0
ob_auto_camera = bpy.data.objects.new('AutoCamera', cam_auto)
scene.collection.objects.link(ob_auto_camera)
ob_auto_camera.location = (2.10301, -2.52361, 2.68241)
ob_auto_camera.rotation_euler = (1.09748, -7.21219e-08, 0.694738)
scene.camera = ob_auto_camera
bpy.context.view_layer.update()
